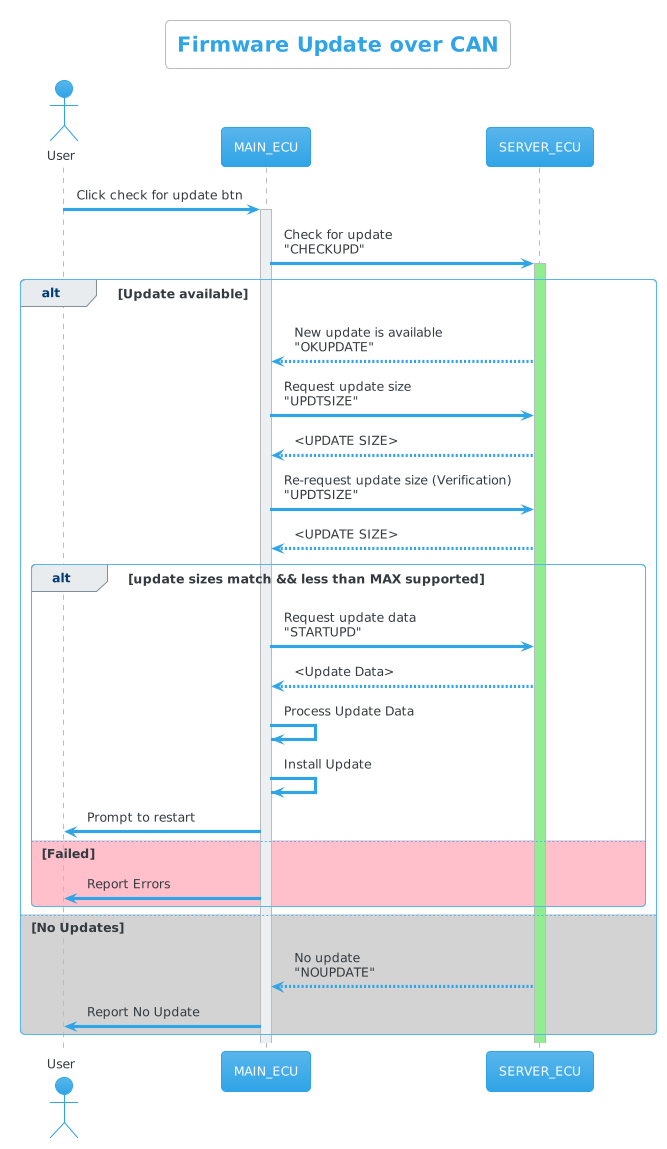

The diagram above was rendered by PlantUML. Its source (embedded in the PNG):
@startuml
'https://plantuml.com/sequence-diagram
'Author: Hossam Elwahsh
!theme cerulean
title Firmware Update over CAN

skinparam backgroundColor #white

actor User

User -> MAIN_ECU: Click check for update btn

activate MAIN_ECU
MAIN_ECU -> SERVER_ECU++#lightgreen: Check for update\n"CHECKUPD"

alt Update available

SERVER_ECU --> MAIN_ECU: New update is available\n"OKUPDATE"

MAIN_ECU -> SERVER_ECU: Request update size\n"UPDTSIZE"

SERVER_ECU --> MAIN_ECU: <UPDATE SIZE>

MAIN_ECU -> SERVER_ECU: Re-request update size (Verification)\n"UPDTSIZE"

SERVER_ECU --> MAIN_ECU: <UPDATE SIZE>

alt update sizes match && less than MAX supported

MAIN_ECU -> SERVER_ECU: Request update data\n"STARTUPD"
SERVER_ECU --> MAIN_ECU: <Update Data>
MAIN_ECU -> MAIN_ECU: Process Update Data
MAIN_ECU -> MAIN_ECU: Install Update
MAIN_ECU -> User: Prompt to restart

else #Pink Failed

MAIN_ECU -> User: Report Errors

end

else #LightGray No Updates

SERVER_ECU --> MAIN_ECU: No update\n"NOUPDATE"
MAIN_ECU -> User: Report No Update

end

@enduml